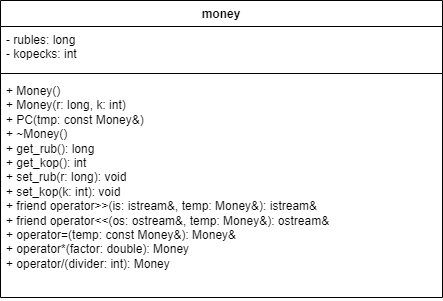

The diagram above was exported from draw.io. Its source (the exported page's mxGraphModel, read from the mxfile embedded in the PNG):
<mxGraphModel dx="432" dy="829" grid="0" gridSize="10" guides="1" tooltips="1" connect="1" arrows="1" fold="1" page="1" pageScale="1" pageWidth="827" pageHeight="1169" background="none" math="0" shadow="0">
  <root>
    <mxCell id="0" />
    <mxCell id="1" parent="0" />
    <mxCell id="_faCGh0A51AjtlDZZGN6-1" value="money" style="swimlane;fontStyle=1;align=center;verticalAlign=top;childLayout=stackLayout;horizontal=1;startSize=26;horizontalStack=0;resizeParent=1;resizeParentMax=0;resizeLast=0;collapsible=1;marginBottom=0;whiteSpace=wrap;html=1;" vertex="1" parent="1">
      <mxGeometry x="240" y="140" width="442" height="297" as="geometry" />
    </mxCell>
    <mxCell id="_faCGh0A51AjtlDZZGN6-2" value="- rubles: long&lt;br&gt;- kopecks: int" style="text;strokeColor=none;fillColor=none;align=left;verticalAlign=top;spacingLeft=4;spacingRight=4;overflow=hidden;rotatable=0;points=[[0,0.5],[1,0.5]];portConstraint=eastwest;whiteSpace=wrap;html=1;" vertex="1" parent="_faCGh0A51AjtlDZZGN6-1">
      <mxGeometry y="26" width="442" height="43" as="geometry" />
    </mxCell>
    <mxCell id="_faCGh0A51AjtlDZZGN6-3" value="" style="line;strokeWidth=1;fillColor=none;align=left;verticalAlign=middle;spacingTop=-1;spacingLeft=3;spacingRight=3;rotatable=0;labelPosition=right;points=[];portConstraint=eastwest;strokeColor=inherit;" vertex="1" parent="_faCGh0A51AjtlDZZGN6-1">
      <mxGeometry y="69" width="442" height="8" as="geometry" />
    </mxCell>
    <mxCell id="_faCGh0A51AjtlDZZGN6-4" value="+ Money()&lt;br&gt;+ Money(r: long, k: int)&lt;br&gt;+ PC(tmp: const Money&amp;amp;)&lt;br&gt;+ ~Money()&lt;br&gt;+ get_rub(): long&lt;br&gt;+ get_kop(): int&lt;br&gt;+ set_rub(r: long): void&lt;br&gt;+ set_kop(k: int): void&lt;br&gt;+ friend operator&amp;gt;&amp;gt;(is: istream&amp;amp;, temp: Money&amp;amp;): istream&amp;amp;&lt;br&gt;+ friend operator&amp;lt;&amp;lt;(os: ostream&amp;amp;, temp: Money&amp;amp;): ostream&amp;amp;&lt;br&gt;+ operator=(temp: const Money&amp;amp;): Money&amp;amp;&lt;br&gt;+ operator*(factor: double): Money&lt;br&gt;+ operator/(divider: int): Money" style="text;strokeColor=none;fillColor=none;align=left;verticalAlign=top;spacingLeft=4;spacingRight=4;overflow=hidden;rotatable=0;points=[[0,0.5],[1,0.5]];portConstraint=eastwest;whiteSpace=wrap;html=1;" vertex="1" parent="_faCGh0A51AjtlDZZGN6-1">
      <mxGeometry y="77" width="442" height="220" as="geometry" />
    </mxCell>
  </root>
</mxGraphModel>